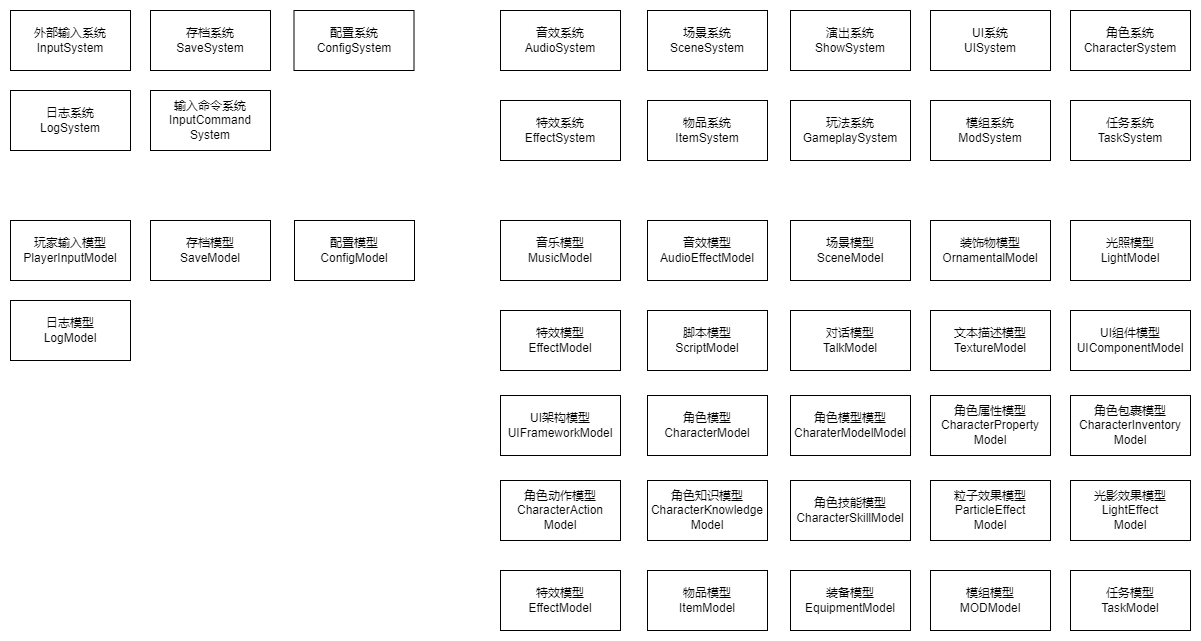

The diagram above was exported from draw.io. Its source (the exported page's mxGraphModel, read from the mxfile embedded in the PNG):
<mxGraphModel dx="782" dy="578" grid="1" gridSize="10" guides="1" tooltips="1" connect="1" arrows="1" fold="1" page="1" pageScale="1" pageWidth="827" pageHeight="1169" math="0" shadow="0">
  <root>
    <mxCell id="0" />
    <mxCell id="1" parent="0" />
    <mxCell id="FXMsAap4g7__blC6nVx_-3" value="外部输入系统&lt;br&gt;InputSystem" style="rounded=0;whiteSpace=wrap;html=1;" vertex="1" parent="1">
      <mxGeometry x="70" y="170" width="120" height="60" as="geometry" />
    </mxCell>
    <mxCell id="FXMsAap4g7__blC6nVx_-4" value="角色系统&lt;br&gt;CharacterSystem" style="rounded=0;whiteSpace=wrap;html=1;" vertex="1" parent="1">
      <mxGeometry x="1130" y="170" width="120" height="60" as="geometry" />
    </mxCell>
    <mxCell id="FXMsAap4g7__blC6nVx_-5" value="配置系统&lt;br&gt;ConfigSystem" style="rounded=0;whiteSpace=wrap;html=1;" vertex="1" parent="1">
      <mxGeometry x="353.5" y="170" width="120" height="60" as="geometry" />
    </mxCell>
    <mxCell id="FXMsAap4g7__blC6nVx_-6" value="场景系统&lt;br&gt;SceneSystem" style="rounded=0;whiteSpace=wrap;html=1;" vertex="1" parent="1">
      <mxGeometry x="707" y="170" width="120" height="60" as="geometry" />
    </mxCell>
    <mxCell id="FXMsAap4g7__blC6nVx_-7" value="音效系统&lt;br&gt;AudioSystem" style="rounded=0;whiteSpace=wrap;html=1;" vertex="1" parent="1">
      <mxGeometry x="560" y="170" width="120" height="60" as="geometry" />
    </mxCell>
    <mxCell id="FXMsAap4g7__blC6nVx_-8" value="存档系统&lt;br&gt;SaveSystem" style="rounded=0;whiteSpace=wrap;html=1;" vertex="1" parent="1">
      <mxGeometry x="210" y="170" width="120" height="60" as="geometry" />
    </mxCell>
    <mxCell id="FXMsAap4g7__blC6nVx_-9" value="特效系统&lt;br&gt;EffectSystem" style="rounded=0;whiteSpace=wrap;html=1;" vertex="1" parent="1">
      <mxGeometry x="560" y="260" width="120" height="60" as="geometry" />
    </mxCell>
    <mxCell id="FXMsAap4g7__blC6nVx_-10" value="UI系统&lt;br&gt;UISystem" style="rounded=0;whiteSpace=wrap;html=1;" vertex="1" parent="1">
      <mxGeometry x="990" y="170" width="120" height="60" as="geometry" />
    </mxCell>
    <mxCell id="FXMsAap4g7__blC6nVx_-11" value="演出系统&lt;br&gt;ShowSystem" style="rounded=0;whiteSpace=wrap;html=1;" vertex="1" parent="1">
      <mxGeometry x="850" y="170" width="120" height="60" as="geometry" />
    </mxCell>
    <mxCell id="FXMsAap4g7__blC6nVx_-12" value="物品系统&lt;br&gt;ItemSystem" style="rounded=0;whiteSpace=wrap;html=1;" vertex="1" parent="1">
      <mxGeometry x="707" y="260" width="120" height="60" as="geometry" />
    </mxCell>
    <mxCell id="FXMsAap4g7__blC6nVx_-13" value="玩法系统&lt;br&gt;GameplaySystem" style="rounded=0;whiteSpace=wrap;html=1;" vertex="1" parent="1">
      <mxGeometry x="850" y="260" width="120" height="60" as="geometry" />
    </mxCell>
    <mxCell id="FXMsAap4g7__blC6nVx_-14" value="玩家输入模型&lt;br&gt;PlayerInputModel" style="rounded=0;whiteSpace=wrap;html=1;" vertex="1" parent="1">
      <mxGeometry x="70" y="380" width="120" height="60" as="geometry" />
    </mxCell>
    <mxCell id="FXMsAap4g7__blC6nVx_-15" value="存档模型&lt;br&gt;SaveModel" style="rounded=0;whiteSpace=wrap;html=1;" vertex="1" parent="1">
      <mxGeometry x="210" y="380" width="120" height="60" as="geometry" />
    </mxCell>
    <mxCell id="FXMsAap4g7__blC6nVx_-16" value="配置模型&lt;br&gt;ConfigModel" style="rounded=0;whiteSpace=wrap;html=1;" vertex="1" parent="1">
      <mxGeometry x="354" y="380" width="120" height="60" as="geometry" />
    </mxCell>
    <mxCell id="FXMsAap4g7__blC6nVx_-17" value="音乐模型&lt;br&gt;MusicModel" style="rounded=0;whiteSpace=wrap;html=1;" vertex="1" parent="1">
      <mxGeometry x="560" y="380" width="120" height="60" as="geometry" />
    </mxCell>
    <mxCell id="FXMsAap4g7__blC6nVx_-18" value="音效模型&lt;br&gt;AudioEffectModel" style="rounded=0;whiteSpace=wrap;html=1;" vertex="1" parent="1">
      <mxGeometry x="707" y="380" width="120" height="60" as="geometry" />
    </mxCell>
    <mxCell id="FXMsAap4g7__blC6nVx_-19" value="场景模型&lt;br&gt;SceneModel" style="rounded=0;whiteSpace=wrap;html=1;" vertex="1" parent="1">
      <mxGeometry x="850" y="380" width="120" height="60" as="geometry" />
    </mxCell>
    <mxCell id="FXMsAap4g7__blC6nVx_-20" value="装饰物模型&lt;br&gt;OrnamentalModel" style="rounded=0;whiteSpace=wrap;html=1;" vertex="1" parent="1">
      <mxGeometry x="990" y="380" width="120" height="60" as="geometry" />
    </mxCell>
    <mxCell id="FXMsAap4g7__blC6nVx_-21" value="光照模型&lt;br&gt;LightModel" style="rounded=0;whiteSpace=wrap;html=1;" vertex="1" parent="1">
      <mxGeometry x="1130" y="380" width="120" height="60" as="geometry" />
    </mxCell>
    <mxCell id="FXMsAap4g7__blC6nVx_-22" value="特效模型&lt;br&gt;EffectModel" style="rounded=0;whiteSpace=wrap;html=1;" vertex="1" parent="1">
      <mxGeometry x="560" y="470" width="120" height="60" as="geometry" />
    </mxCell>
    <mxCell id="FXMsAap4g7__blC6nVx_-23" value="脚本模型&lt;br&gt;ScriptModel" style="rounded=0;whiteSpace=wrap;html=1;" vertex="1" parent="1">
      <mxGeometry x="707" y="470" width="120" height="60" as="geometry" />
    </mxCell>
    <mxCell id="FXMsAap4g7__blC6nVx_-24" value="对话模型&lt;br&gt;TalkModel" style="rounded=0;whiteSpace=wrap;html=1;" vertex="1" parent="1">
      <mxGeometry x="850" y="470" width="120" height="60" as="geometry" />
    </mxCell>
    <mxCell id="FXMsAap4g7__blC6nVx_-25" value="文本描述模型&lt;br&gt;TextureModel" style="rounded=0;whiteSpace=wrap;html=1;" vertex="1" parent="1">
      <mxGeometry x="990" y="470" width="120" height="60" as="geometry" />
    </mxCell>
    <mxCell id="FXMsAap4g7__blC6nVx_-26" value="UI组件模型&lt;br&gt;UIComponentModel" style="rounded=0;whiteSpace=wrap;html=1;" vertex="1" parent="1">
      <mxGeometry x="1130" y="470" width="120" height="60" as="geometry" />
    </mxCell>
    <mxCell id="FXMsAap4g7__blC6nVx_-27" value="UI架构模型&lt;br&gt;UIFrameworkModel" style="rounded=0;whiteSpace=wrap;html=1;" vertex="1" parent="1">
      <mxGeometry x="560" y="555" width="120" height="60" as="geometry" />
    </mxCell>
    <mxCell id="FXMsAap4g7__blC6nVx_-28" value="角色模型&lt;br&gt;CharacterModel" style="rounded=0;whiteSpace=wrap;html=1;" vertex="1" parent="1">
      <mxGeometry x="707" y="555" width="120" height="60" as="geometry" />
    </mxCell>
    <mxCell id="FXMsAap4g7__blC6nVx_-29" value="模组系统&lt;br&gt;ModSystem" style="rounded=0;whiteSpace=wrap;html=1;" vertex="1" parent="1">
      <mxGeometry x="990" y="260" width="120" height="60" as="geometry" />
    </mxCell>
    <mxCell id="FXMsAap4g7__blC6nVx_-30" value="角色模型模型&lt;br&gt;CharaterModelModel" style="rounded=0;whiteSpace=wrap;html=1;" vertex="1" parent="1">
      <mxGeometry x="850" y="555" width="120" height="60" as="geometry" />
    </mxCell>
    <mxCell id="FXMsAap4g7__blC6nVx_-31" value="角色属性模型&lt;br&gt;CharacterProperty&lt;br&gt;Model" style="rounded=0;whiteSpace=wrap;html=1;" vertex="1" parent="1">
      <mxGeometry x="990" y="555" width="120" height="60" as="geometry" />
    </mxCell>
    <mxCell id="FXMsAap4g7__blC6nVx_-32" value="角色包裹模型&lt;br&gt;CharacterInventory&lt;br&gt;Model" style="rounded=0;whiteSpace=wrap;html=1;" vertex="1" parent="1">
      <mxGeometry x="1130" y="555" width="120" height="60" as="geometry" />
    </mxCell>
    <mxCell id="FXMsAap4g7__blC6nVx_-33" value="角色动作模型&lt;br&gt;CharacterAction&lt;br&gt;Model" style="rounded=0;whiteSpace=wrap;html=1;" vertex="1" parent="1">
      <mxGeometry x="560" y="640" width="120" height="60" as="geometry" />
    </mxCell>
    <mxCell id="FXMsAap4g7__blC6nVx_-34" value="角色知识模型&lt;br&gt;CharacterKnowledge&lt;br&gt;Model" style="rounded=0;whiteSpace=wrap;html=1;" vertex="1" parent="1">
      <mxGeometry x="707" y="640" width="120" height="60" as="geometry" />
    </mxCell>
    <mxCell id="FXMsAap4g7__blC6nVx_-35" value="角色技能模型&lt;br&gt;CharacterSkillModel" style="rounded=0;whiteSpace=wrap;html=1;" vertex="1" parent="1">
      <mxGeometry x="850" y="640" width="120" height="60" as="geometry" />
    </mxCell>
    <mxCell id="FXMsAap4g7__blC6nVx_-36" value="任务系统&lt;br&gt;TaskSystem" style="rounded=0;whiteSpace=wrap;html=1;" vertex="1" parent="1">
      <mxGeometry x="1130" y="260" width="120" height="60" as="geometry" />
    </mxCell>
    <mxCell id="FXMsAap4g7__blC6nVx_-37" value="日志系统&lt;br&gt;LogSystem" style="rounded=0;whiteSpace=wrap;html=1;" vertex="1" parent="1">
      <mxGeometry x="70" y="250" width="120" height="60" as="geometry" />
    </mxCell>
    <mxCell id="FXMsAap4g7__blC6nVx_-38" value="日志模型&lt;br&gt;LogModel" style="rounded=0;whiteSpace=wrap;html=1;" vertex="1" parent="1">
      <mxGeometry x="70" y="460" width="120" height="60" as="geometry" />
    </mxCell>
    <mxCell id="FXMsAap4g7__blC6nVx_-39" value="粒子效果模型&lt;br&gt;ParticleEffect&lt;br&gt;Model" style="rounded=0;whiteSpace=wrap;html=1;" vertex="1" parent="1">
      <mxGeometry x="990" y="640" width="120" height="60" as="geometry" />
    </mxCell>
    <mxCell id="FXMsAap4g7__blC6nVx_-40" value="光影效果模型&lt;br&gt;LightEffect&lt;br&gt;Model" style="rounded=0;whiteSpace=wrap;html=1;" vertex="1" parent="1">
      <mxGeometry x="1130" y="640" width="120" height="60" as="geometry" />
    </mxCell>
    <mxCell id="FXMsAap4g7__blC6nVx_-41" value="特效模型&lt;br&gt;EffectModel" style="rounded=0;whiteSpace=wrap;html=1;" vertex="1" parent="1">
      <mxGeometry x="560" y="730" width="120" height="60" as="geometry" />
    </mxCell>
    <mxCell id="FXMsAap4g7__blC6nVx_-42" value="物品模型&lt;br&gt;ItemModel" style="rounded=0;whiteSpace=wrap;html=1;" vertex="1" parent="1">
      <mxGeometry x="707" y="730" width="120" height="60" as="geometry" />
    </mxCell>
    <mxCell id="FXMsAap4g7__blC6nVx_-43" value="装备模型&lt;br&gt;EquipmentModel" style="rounded=0;whiteSpace=wrap;html=1;" vertex="1" parent="1">
      <mxGeometry x="850" y="730" width="120" height="60" as="geometry" />
    </mxCell>
    <mxCell id="FXMsAap4g7__blC6nVx_-44" value="模组模型&lt;br&gt;MODModel" style="rounded=0;whiteSpace=wrap;html=1;" vertex="1" parent="1">
      <mxGeometry x="990" y="730" width="120" height="60" as="geometry" />
    </mxCell>
    <mxCell id="FXMsAap4g7__blC6nVx_-45" value="任务模型&lt;br&gt;TaskModel" style="rounded=0;whiteSpace=wrap;html=1;" vertex="1" parent="1">
      <mxGeometry x="1130" y="730" width="120" height="60" as="geometry" />
    </mxCell>
    <mxCell id="FXMsAap4g7__blC6nVx_-46" value="输入命令系统&lt;br&gt;InputCommand&lt;br&gt;System" style="rounded=0;whiteSpace=wrap;html=1;" vertex="1" parent="1">
      <mxGeometry x="210" y="250" width="120" height="60" as="geometry" />
    </mxCell>
  </root>
</mxGraphModel>